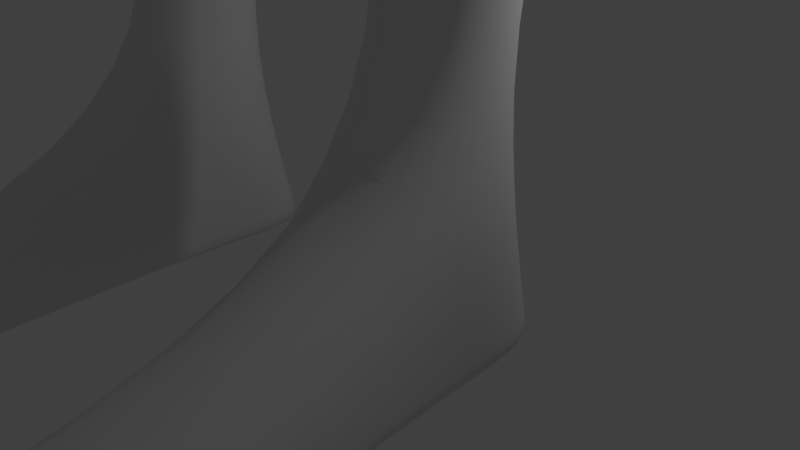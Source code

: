 # Source: RIGGII.blend  (saved by Blender 2.77.0; exported with 4.5.12 LTS)
import bpy
from mathutils import Matrix  # noqa: F401  (used for matrix-valued properties, if any)

bpy.ops.wm.read_factory_settings(use_empty=True)
scene = bpy.context.scene
scene.name = 'Scene'

# ---- collections
col_collection_1 = bpy.data.collections.new('Collection 1'); scene.collection.children.link(col_collection_1)

# ---- materials (node trees are filled in below, after node groups)
mat_material = bpy.data.materials.new('Material')
mat_material.alpha_threshold = 0.0
mat_material.use_transparent_shadow = False
mat_material.roughness = 0.5
mat_material.line_color = (0.0, 0.0, 0.0, 1.0)

# ---- material node trees

# ---- world
world_world = bpy.data.worlds.new('World'); scene.world = world_world
world_world.color = (0.05088, 0.05088, 0.05088)
world_world.use_sun_shadow = False
world_world.sun_shadow_jitter_overblur = 0.0
world_world.cycles.sampling_method = 'MANUAL'

# ---- cameras
cam_camera = bpy.data.cameras.new('Camera')
cam_camera.clip_end = 100.0
cam_camera.lens = 35.0
cam_camera.sensor_width = 32.0
cam_camera.sensor_height = 18.0
cam_camera.ortho_scale = 7.314
cam_camera.dof.focus_distance = 0.0
cam_camera.dof.aperture_fstop = 128.0

# ---- lights
light_lamp = bpy.data.lights.new('Lamp', 'POINT')
light_lamp.transmission_factor = 0.0
light_lamp.cutoff_distance = 30.0
light_lamp.energy = 100.0
light_lamp.shadow_buffer_clip_start = 1.001
light_lamp.shadow_soft_size = 0.1
light_lamp.shadow_maximum_resolution = 0.006
light_lamp.use_absolute_resolution = True

# ---- meshes
me_cube = bpy.data.meshes.new('Cube')
me_cube.from_pydata([(1.0, 1.087, -1.0), (1.0, -1.0, -2.147), (0.9563, 2.934, -3.827), (0.0, 2.784, -3.728), (1.0, 1.0, 1.0), (1.0, -1.0, 1.0), (0.0, 2.796, -5.996), (1.167, 0.5106, -1.188), (1.225, -0.1259, -1.529), (1.167, -0.5246, -1.939), (0.5246, 1.29, -1.167), (0.0, 0.6654, -1.225), (0.0, -1.248, -4.022), (1.167, 1.167, -0.5246), (1.225, 1.225, 0.0), (1.167, 1.167, 0.5246), (0.5246, -1.167, -2.57), (0.0, -1.224, -2.629), (1.167, -1.167, -1.296), (1.225, -1.225, -0.3045), (1.167, -1.167, 0.5043), (2.523, 2.72, -4.053), (3.097, 1.637, -3.667), (0.0, 2.784, -3.728), (0.9077, 2.834, -3.719), (2.556, 1.689, -3.575), (1.954, 2.278, -3.644), (1.419, -0.08713, -3.319), (3.97, 2.802, -7.638), (1.167, 0.5246, 1.167), (1.225, -7.153e-07, 1.225), (1.167, -0.5246, 1.167), (0.5246, 1.167, 1.167), (0.0, 1.225, 1.225), (1.04, 1.942, -2.79), (0.5246, -1.167, 1.167), (0.0, -1.225, 1.225), (0.0, 1.703, -3.014), (0.2997, 2.281, -2.957), (0.492, -0.3213, -3.78), (1.322, 0.9775, -2.977), (0.6247, 1.463, 0.6725), (0.0, 1.566, 0.724), (1.218, -0.1051, -2.549), (0.6628, 1.6, 0.0), (0.0, 1.732, 0.0), (1.139, 0.7591, -2.207), (0.6247, 1.463, -0.6725), (0.0, 1.566, -0.724), (4.772, 3.486, -7.13), (0.9107, 1.542, -2.02), (0.4359, -0.112, -3.199), (1.639, 2.176, -3.453), (2.325, 1.323, -3.501), (2.534, 0.08513, -3.502), (0.7278, 2.745, -3.55), (0.0, 2.784, -3.728), (0.8875, 1.774, -15.13), (0.677, -1.133, -4.346), (0.6247, -1.463, -1.771), (0.0, -1.566, -1.804), (0.0, -0.1247, -2.07), (0.6628, -1.6, -0.4089), (0.0, -1.732, -0.3383), (0.5777, -0.1259, -2.009), (0.6247, -1.463, 0.6651), (0.0, -1.566, 0.724), (0.0, 1.218, -2.244), (1.463, 0.6247, -0.6725), (1.566, 0.0, -0.8268), (1.463, -0.6247, -1.143), (1.6, 0.6628, 0.0), (1.732, -4.768e-07, 0.0), (1.6, -0.6628, -0.08029), (1.463, 0.6247, 0.6725), (1.566, -4.768e-07, 0.724), (1.463, -0.6247, 0.6725), (0.6725, 0.6247, 1.463), (0.724, -4.768e-07, 1.566), (0.6725, -0.6247, 1.463), (0.0, 0.6628, 1.6), (0.0, -2.384e-07, 1.732), (0.0, -0.6628, 1.6), (0.3236, 1.818, -2.187), (0.0, 0.6654, -1.225), (0.5246, 1.29, -1.167), (0.0, -1.248, -4.022), (0.0, -1.248, -4.022), (1.225, -0.1259, -1.529), (0.5777, -0.1259, -2.009), (0.0, -0.1247, -2.07), (1.167, 0.5106, -1.188), (0.6247, -0.6725, -2.562), (0.0, -0.7239, -2.646), (1.0, 1.087, -1.0), (2.806, 1.759, -3.625), (2.167, 2.411, -3.781), (3.127, 0.4445, -4.023), (0.8631, 3.23, -4.099), (0.0, 2.784, -3.728), (0.0, 1.336, -8.199), (0.0, 0.1382, -14.76), (4.504, 0.746, -7.491), (5.431, 0.5801, -6.969), (0.0, 1.79, -12.18), (0.4528, 3.416, -6.035), (0.8609, -1.599, -6.018), (0.0, -1.515, -5.926), (3.647, 0.6826, -5.568), (3.564, 1.675, -6.028), (2.978, 2.631, -5.888), (0.0, 1.083, -14.76), (0.4798, 1.899, -8.199), (0.1184, -0.3271, -4.095), (2.543, 0.1791, -8.799), (2.682, 0.9272, -8.208), (2.184, 1.96, -8.199), (2.528, 0.9909, -12.23), (0.6516, 1.969, -11.83), (0.9665, -1.227, -12.46), (0.0, -1.433, -12.42), (2.367, 0.06575, -11.69), (2.487, 0.9413, -11.62), (2.021, 1.726, -11.66), (0.205, 0.1466, -14.79), (0.2122, 1.018, -14.79), (0.1801, -1.361, -14.78), (0.0, -1.361, -14.76), (2.459, 0.161, -12.23), (0.8762, -1.471, -13.35), (0.0, 1.896, -15.11), (0.0, -1.471, -13.35), (2.11, 1.9, -12.37), (2.859, 0.9941, -13.15), (3.005, 0.1376, -12.75), (2.597, 1.922, -14.31), (1.877, 2.335, -15.59), (0.5522, 0.1113, -15.59), (0.871, 1.591, -15.59), (1.108, -1.237, -15.59), (2.213, -1.664, -15.59), (3.539, 0.5606, -15.59), (3.22, -0.9194, -15.59), (2.955, 1.878, -15.65), (1.921, 1.976, -20.43), (0.9378, 0.5332, -20.43), (1.174, 1.493, -20.43), (1.35, -0.3413, -20.43), (2.17, -0.6182, -20.43), (3.153, 0.8246, -20.43), (2.917, -0.1352, -20.43), (2.741, 1.699, -20.43), (1.919, 2.426, -22.37), (0.9161, 0.8418, -22.37), (1.157, 1.896, -22.37), (1.337, -0.1183, -22.37), (2.172, -0.4223, -22.37), (3.175, 1.162, -22.37), (2.934, 0.1079, -22.37), (2.754, 2.122, -22.37), (1.886, 2.684, -23.38), (0.6237, 1.121, -23.38), (0.9272, 2.161, -23.38), (1.153, 0.1729, -23.38), (2.205, -0.1272, -23.38), (3.467, 1.436, -23.38), (3.164, 0.3962, -23.38), (2.938, 2.384, -23.38), (1.886, 2.684, -23.38), (0.6237, 1.121, -23.38), (0.9272, 2.161, -23.38), (1.153, 0.1729, -23.38), (2.205, -0.1272, -23.38), (3.467, 1.436, -23.38), (3.164, 0.3962, -23.38), (2.938, 2.384, -23.38), (1.992, 1.574, -27.87), (1.536, 1.009, -27.87), (1.645, 1.385, -27.87), (1.727, 0.6661, -27.87), (2.107, 0.5576, -27.87), (2.564, 1.123, -27.87), (2.454, 0.7468, -27.87), (2.372, 1.466, -27.87), (1.905, 1.55, -29.56), (0.9603, 0.3412, -29.73), (1.182, 1.14, -29.59), (1.37, -0.3791, -29.72), (2.172, -0.5988, -29.75), (3.117, 0.6095, -29.66), (2.895, -0.1893, -29.73), (2.707, 1.33, -29.59), (0.0, 1.95, -7.684), (0.4798, 2.52, -7.642), (2.78, 2.195, -7.648), (3.217, 1.264, -7.617), (2.395, -0.7445, -8.789), (0.0, -1.859, -5.215), (1.231, -1.451, -8.132), (2.182, 1.957, -10.48), (0.0, 1.336, -10.26), (0.4987, 1.893, -10.47), (2.664, 0.9592, -10.48), (2.092, -0.514, -10.48), (0.0, -1.576, -10.87), (1.008, -1.187, -11.17), (4.729, 2.877, -4.867), (4.25, 3.134, -3.1), (4.561, 2.075, -2.801), (4.746, 0.9997, -2.938), (5.354, 2.069, -4.973), (5.188, 1.005, -4.631), (9.011, 2.664, -13.9), (4.2, 0.8439, -5.089), (3.86, 2.946, -5.223), (3.565, 1.871, -3.304), (2.897, 2.907, -3.599), (3.638, 0.8803, -3.594), (5.346, 2.063, -4.987), (3.564, 1.675, -6.024), (3.647, 0.6826, -5.568), (3.411, 2.444, -5.702), (5.188, 1.005, -4.631), (4.685, 2.75, -4.975), (4.2, 0.8439, -5.089), (3.876, 2.901, -5.254), (5.292, 2.07, -5.013), (3.225, 1.565, -5.758), (3.635, 0.9105, -5.499), (3.459, 2.365, -5.692), (4.996, 1.117, -4.955), (4.684, 2.712, -5.107), (4.278, 0.7886, -5.179), (3.916, 2.887, -5.34), (9.248, 1.646, -13.87), (5.438, 2.152, -4.794), (3.225, 1.565, -5.759), (3.635, 0.9105, -5.499), (3.592, 2.427, -6.068), (4.996, 1.117, -4.955), (4.9, 2.818, -5.368), (4.278, 0.7886, -5.179), (4.057, 2.949, -5.605), (6.977, 2.365, -8.002), (5.006, 2.083, -9.152), (5.584, 1.893, -8.934), (5.068, 2.425, -9.025), (6.813, 1.963, -8.198), (6.477, 2.667, -8.215), (6.219, 1.618, -9.235), (5.686, 2.883, -8.628), (6.978, 2.444, -8.466), (5.397, 2.021, -9.375), (5.837, 1.536, -9.126), (5.408, 2.726, -9.306), (6.78, 1.765, -8.608), (6.598, 3.05, -8.616), (6.294, 1.468, -8.851), (5.928, 3.17, -8.974), (7.83, 2.583, -9.003), (5.362, 1.908, -10.43), (5.98, 1.043, -10.11), (5.47, 3.01, -10.27), (7.684, 1.491, -9.164), (7.217, 3.489, -9.255), (6.88, 0.8823, -9.585), (6.24, 3.666, -9.778), (8.372, 2.628, -11.68), (7.339, 2.345, -12.28), (7.595, 1.966, -12.17), (7.385, 2.807, -12.21), (8.326, 2.167, -11.75), (8.115, 3.007, -11.79), (8.004, 1.892, -11.96), (7.707, 3.081, -12.01), (8.497, 2.651, -11.91), (7.465, 2.367, -12.51), (7.721, 1.989, -12.4), (7.511, 2.829, -12.44), (8.451, 2.189, -11.98), (8.241, 3.029, -12.01), (8.13, 1.915, -12.18), (7.833, 3.103, -12.23), (8.803, 2.71, -12.37), (7.931, 2.407, -13.16), (7.971, 2.001, -12.89), (7.746, 2.901, -12.93), (8.592, 2.216, -12.44), (8.529, 3.116, -12.48), (8.409, 1.922, -12.66), (8.091, 3.195, -12.71), (9.424, 2.768, -13.67), (8.38, 2.526, -13.18), (8.656, 2.12, -13.53), (8.429, 3.02, -13.57), (9.413, 2.264, -13.72), (9.131, 3.286, -13.77), (9.162, 2.179, -13.87), (8.792, 3.23, -13.97), (8.824, 1.474, -13.17), (8.386, 1.553, -13.41), (8.781, 1.623, -13.51), (8.848, 1.768, -12.95), (9.355, 1.872, -13.7), (8.245, 3.784, -13.27), (8.683, 3.705, -13.03), (7.901, 3.491, -13.49), (8.293, 3.56, -13.59), (8.681, 3.779, -13.97), (9.025, 3.717, -13.79), (8.983, 2.749, -13.91), (8.836, 3.126, -13.95), (9.174, 3.182, -13.76), (9.399, 2.854, -13.67), (9.142, 2.281, -13.87), (9.011, 2.664, -13.9), (9.424, 2.768, -13.67), (9.396, 2.367, -13.72), (9.162, 2.179, -13.87), (9.413, 2.264, -13.72), (9.355, 1.872, -13.7), (9.248, 1.646, -13.87), (9.131, 3.286, -13.77), (8.792, 3.23, -13.97), (8.681, 3.779, -13.97), (9.025, 3.717, -13.79), (8.901, 3.133, -14.05), (9.059, 2.765, -13.99), (9.199, 3.186, -13.88), (9.421, 2.857, -13.79), (9.085, 2.676, -13.99), (9.213, 2.294, -13.96), (9.449, 2.768, -13.78), (9.435, 2.37, -13.83), (9.454, 2.259, -13.83), (9.232, 2.184, -13.96), (9.482, 1.892, -13.81), (9.311, 1.686, -13.96), (8.842, 3.246, -14.07), (9.141, 3.296, -13.9), (8.727, 3.767, -14.08), (9.046, 3.71, -13.91), (9.648, 3.31, -15.45), (9.807, 2.932, -15.46), (10.01, 3.371, -15.24), (10.26, 3.047, -15.2), (9.834, 2.8, -15.44), (9.962, 2.424, -15.39), (10.29, 2.915, -15.18), (10.23, 2.496, -15.19), (10.18, 2.379, -15.01), (9.908, 2.28, -15.19), (10.29, 2.044, -14.93), (9.973, 1.755, -15.16), (9.461, 3.331, -15.16), (9.824, 3.392, -14.94), (9.319, 3.882, -15.1), (9.678, 3.817, -14.91), (2.92, 3.139, -5.497), (1.026, -2.028, -6.015), (0.603, 3.807, -5.683), (0.0, -1.759, -5.329), (9.649, 1.683, -14.22), (9.587, 1.678, -14.1), (9.863, 1.913, -13.93), (9.931, 1.923, -14.04), (9.777, 2.316, -13.97), (9.845, 2.332, -14.09), (9.509, 2.225, -14.13), (9.569, 2.238, -14.25), (9.881, 1.727, -14.64), (9.813, 1.716, -14.52), (10.09, 1.956, -14.34), (10.17, 1.975, -14.45), (10.03, 2.368, -14.42), (10.1, 2.375, -14.53), (9.75, 2.274, -14.58), (9.82, 2.281, -14.7), (9.482, 2.723, -14.34), (9.419, 2.712, -14.22), (9.545, 2.331, -14.18), (9.607, 2.342, -14.3), (9.781, 2.411, -14.04), (9.848, 2.423, -14.16), (9.808, 2.811, -14.0), (9.877, 2.823, -14.11), (9.731, 2.764, -14.82), (9.669, 2.754, -14.7), (9.792, 2.373, -14.65), (9.854, 2.384, -14.77), (10.05, 2.459, -14.5), (10.11, 2.469, -14.62), (10.09, 2.86, -14.46), (10.15, 2.872, -14.58), (9.461, 2.834, -14.37), (9.4, 2.819, -14.25), (9.788, 2.918, -14.02), (9.857, 2.934, -14.14), (9.554, 3.244, -14.09), (9.622, 3.261, -14.21), (9.238, 3.189, -14.27), (9.3, 3.205, -14.39), (9.68, 2.884, -14.79), (9.618, 2.871, -14.67), (10.03, 2.976, -14.44), (10.1, 2.991, -14.55), (9.787, 3.301, -14.49), (9.855, 3.316, -14.6), (9.452, 3.243, -14.68), (9.516, 3.258, -14.8), (9.475, 3.33, -14.05), (9.403, 3.319, -13.94), (9.296, 3.735, -13.94), (9.367, 3.748, -14.05), (8.968, 3.794, -14.11), (9.036, 3.807, -14.23), (9.089, 3.266, -14.12), (9.156, 3.277, -14.23), (9.713, 3.366, -14.42), (9.639, 3.356, -14.31), (9.517, 3.775, -14.29), (9.589, 3.787, -14.4), (9.176, 3.836, -14.47), (9.244, 3.849, -14.59), (9.305, 3.299, -14.5), (9.372, 3.308, -14.62), (8.936, 0.5603, -13.14), (8.505, 0.5758, -12.7), (8.498, 0.6395, -13.38), (8.075, 0.6482, -12.92), (8.12, 1.044, -12.83), (8.112, 1.171, -12.83), (8.528, 1.161, -13.29), (8.543, 1.036, -13.28), (8.55, 0.972, -12.61), (8.543, 1.099, -12.6), (8.966, 1.082, -13.05), (8.981, 0.9565, -13.05), (3.669, 0.2726, -5.637), (0.0, 3.233, -5.666), (4.918, 3.431, -4.48), (5.588, 2.188, -4.569), (5.547, 0.7354, -4.262), (3.74, 3.3, -5.047), (2.88, 0.378, -4.901), (3.028, 1.982, -18.09), (1.868, 2.397, -18.1), (0.8214, 1.679, -18.09), (0.5042, 0.3049, -18.1), (1.064, -0.9551, -18.12), (2.223, -1.368, -18.13), (3.268, -0.6537, -18.11), (3.587, 0.7194, -18.1), (1.346, -3.338, -30.88), (2.115, -3.574, -30.87), (2.948, -3.133, -30.96), (1.338, -3.738, -31.47), (2.184, -3.663, -31.56), (3.14, -3.313, -31.51), (1.348, -2.764, -31.53), (2.178, -3.052, -31.56), (3.123, -3.05, -31.54), (1.233, 1.804, -31.54), (2.034, 1.804, -31.57), (2.758, 1.804, -31.54), (2.835, 0.7258, -31.54), (2.112, 0.521, -31.57), (1.31, 0.6309, -31.54), (2.849, -0.01211, -31.54), (2.125, -0.1576, -31.57), (1.324, -0.02794, -31.54), (2.171, -4.504, -30.89), (1.17, -4.24, -30.91), (3.173, -4.098, -30.87), (2.189, -4.518, -31.57), (1.107, -4.286, -31.52), (3.211, -4.108, -31.54), (0.8171, -2.119, -5.291), (2.921, 3.226, -5.285), (0.0, 3.362, -5.454), (4.899, 3.522, -4.283), (2.914, 0.3068, -4.682), (5.612, 2.218, -4.281), (3.48, 0.1248, -5.172), (2.889, 3.4, -4.865), (0.6389, 3.922, -5.46), (3.856, 1.652, -7.812), (5.56, 0.6822, -4.05), (2.745, 1.84, -21.08), (2.75, 1.981, -21.73), (1.919, 2.191, -21.73), (1.92, 2.125, -21.61), (1.169, 1.627, -21.08), (1.163, 1.761, -21.73), (0.9233, 0.739, -21.73), (0.9305, 0.6361, -21.08), (1.408, -0.5591, -21.82), (1.413, -0.5905, -21.18), (2.239, -0.8541, -21.82), (2.238, -0.8764, -21.18), (2.989, -0.4206, -21.17), (2.995, -0.3396, -21.82), (3.167, 1.049, -21.73), (3.16, 0.937, -21.08), (0.789, 2.575, -14.76), (0.4934, 2.666, -12.3), (0.1454, 2.761, -12.3), (0.1454, 2.663, -14.76), (2.193, 2.704, -14.31), (1.726, 2.702, -12.32), (0.1982, -1.913, -5.393), (0.0, 0.0476, -4.028), (0.8961, -1.414, -9.528), (0.0, -1.866, -5.289), (1.008, -1.245, -10.51), (2.395, -0.7463, -8.789), (1.231, -1.451, -8.132), (1.731, -0.8503, -10.33), (0.0, -1.747, -9.212), (0.0, 0.1001, -3.87), (0.184, -0.1978, -3.928), (0.0, 0.1329, -3.615), (0.04155, -0.7349, -4.502), (0.1577, 0.01994, -3.625), (0.0, 0.1685, -2.11), (0.0, 0.0476, -4.028), (0.1301, 0.1125, -2.049), (0.0, -1.862, -5.305), (0.0, -1.816, -5.294), (0.1966, -1.798, -5.57), (5.776, 3.312, -6.598), (6.254, 1.17, -6.522), (6.529, 2.385, -6.278), (0.968, -1.484, -13.53), (3.068, 0.07098, -12.99), (2.634, 1.801, -14.67), (0.9555, 1.812, -15.18), (0.2438, -1.352, -14.85), (3.044, 0.9058, -13.74), (0.2288, 0.1442, -14.85), (0.2574, 1.057, -14.85), (2.751, 1.745, -31.3), (2.018, 1.772, -31.32), (1.227, 1.721, -31.3), (3.143, -2.863, -31.39), (1.267, 0.595, -31.31), (1.33, -0.07145, -31.31), (1.344, -3.748, -31.43), (2.87, 0.7114, -31.31), (2.855, -0.03407, -31.32)], [(12, 86), (87, 12)], [(360, 358, 110, 105), (439, 360, 105, 6), (76, 31, 5, 20), (193, 194, 116, 112), (114, 196, 515, 512), (192, 193, 112, 100), (194, 195, 115, 116), (3, 2, 98, 99), (239, 241, 103, 531), (4, 15, 41, 32), (32, 41, 42, 33), (438, 359, 106, 108), (15, 14, 44, 41), (41, 44, 45, 42), (359, 361, 107, 106), (14, 13, 47, 44), (44, 47, 48, 45), (108, 109, 219, 220), (13, 0, 10, 47), (47, 10, 11, 48), (110, 214, 225, 221), (24, 26, 96, 2), (2, 96, 21, 98), (477, 483, 97, 58), (96, 95, 22, 21), (52, 53, 25, 26), (97, 22, 95, 25, 53, 54, 58), (26, 25, 95, 96), (236, 238, 28, 486), (23, 24, 2, 3), (43, 51, 39, 27), (50, 46, 40, 34), (67, 83, 38, 37), (83, 50, 34, 38), (359, 477, 510, 529), (46, 43, 27, 40), (1, 18, 59, 16), (16, 59, 60, 17), (88, 64, 51, 43), (18, 19, 62, 59), (59, 62, 63, 60), (94, 91, 46, 50), (19, 20, 65, 62), (62, 65, 66, 63), (84, 85, 83, 67), (20, 5, 35, 65), (65, 35, 36, 66), (85, 94, 50, 83), (9, 70, 18, 1), (70, 73, 19, 18), (73, 76, 20, 19), (0, 13, 68, 7), (7, 68, 69, 8), (8, 69, 70, 9), (13, 14, 71, 68), (68, 71, 72, 69), (69, 72, 73, 70), (14, 15, 74, 71), (71, 74, 75, 72), (72, 75, 76, 73), (15, 4, 29, 74), (74, 29, 30, 75), (75, 30, 31, 76), (31, 79, 35, 5), (79, 82, 36, 35), (235, 239, 531, 532), (4, 32, 77, 29), (29, 77, 78, 30), (30, 78, 79, 31), (32, 33, 80, 77), (77, 80, 81, 78), (78, 81, 82, 79), (91, 88, 43, 46), (27, 39, 58, 54), (34, 40, 53, 52), (238, 242, 49, 28), (55, 52, 26, 24), (56, 55, 24, 23), (10, 0, 94, 85), (89, 90, 61, 64), (7, 8, 88, 91), (8, 89, 64, 88), (37, 38, 55, 56), (0, 7, 91, 94), (11, 10, 85, 84), (38, 34, 52, 55), (8, 9, 92, 89), (89, 92, 93, 90), (361, 359, 529, 528), (9, 1, 16, 92), (92, 16, 17, 93), (40, 27, 54, 53), (205, 204, 120, 119), (200, 201, 118, 104), (199, 202, 122, 123), (202, 203, 121, 122), (196, 198, 516, 515), (195, 196, 114, 115), (57, 130, 507, 504), (129, 134, 128, 119), (117, 128, 134, 133), (132, 117, 133, 135), (201, 199, 123, 118), (203, 205, 119, 121), (125, 124, 101, 111), (124, 126, 127, 101), (130, 57, 125, 111), (129, 131, 127, 126), (119, 120, 131, 129), (135, 57, 504, 508), (122, 121, 128, 117), (123, 122, 117, 132), (534, 533, 140, 142), (536, 535, 143, 136), (533, 537, 139, 140), (535, 538, 141, 143), (538, 534, 142, 141), (537, 539, 137, 139), (540, 536, 136, 138), (539, 540, 138, 137), (446, 445, 151, 144), (448, 447, 146, 145), (449, 448, 145, 147), (447, 446, 144, 146), (450, 449, 147, 148), (452, 451, 150, 149), (451, 450, 148, 150), (445, 452, 149, 151), (490, 489, 159, 152), (494, 493, 154, 153), (496, 494, 153, 155), (493, 490, 152, 154), (498, 496, 155, 156), (502, 501, 158, 157), (501, 498, 156, 158), (489, 502, 157, 159), (152, 159, 167, 160), (153, 154, 162, 161), (155, 153, 161, 163), (154, 152, 160, 162), (156, 155, 163, 164), (157, 158, 166, 165), (158, 156, 164, 166), (159, 157, 165, 167), (160, 167, 175, 168), (161, 162, 170, 169), (163, 161, 169, 171), (162, 160, 168, 170), (164, 163, 171, 172), (165, 166, 174, 173), (166, 164, 172, 174), (167, 165, 173, 175), (168, 175, 183, 176), (169, 170, 178, 177), (171, 169, 177, 179), (170, 168, 176, 178), (172, 171, 179, 180), (173, 174, 182, 181), (174, 172, 180, 182), (175, 173, 181, 183), (176, 183, 191, 184), (177, 178, 186, 185), (179, 177, 185, 187), (178, 176, 184, 186), (180, 179, 187, 188), (181, 182, 190, 189), (182, 180, 188, 190), (183, 181, 189, 191), (109, 108, 196, 195), (108, 106, 198, 196), (110, 109, 195, 194), (6, 105, 193, 192), (106, 107, 197, 198), (105, 110, 194, 193), (205, 203, 517, 514), (112, 116, 199, 201), (115, 114, 203, 202), (116, 115, 202, 199), (100, 112, 201, 200), (198, 197, 513, 516), (441, 442, 211, 210), (440, 441, 210, 206), (216, 215, 208, 207), (215, 217, 209, 208), (444, 213, 211, 442), (484, 216, 207, 480), (478, 21, 216, 484), (438, 108, 213, 444), (22, 97, 217, 215), (21, 22, 215, 216), (210, 211, 222, 218), (211, 213, 224, 222), (225, 223, 231, 233), (220, 219, 227, 228), (224, 220, 228, 232), (221, 225, 233, 229), (206, 210, 218, 223), (213, 108, 220, 224), (109, 110, 221, 219), (214, 206, 223, 225), (233, 231, 240, 242), (228, 227, 236, 237), (232, 228, 237, 241), (229, 233, 242, 238), (219, 221, 229, 227), (218, 222, 230, 226), (222, 224, 232, 230), (223, 218, 226, 231), (49, 530, 248, 250), (102, 486, 244, 245), (103, 102, 245, 249), (28, 49, 250, 246), (227, 229, 238, 236), (226, 230, 239, 235), (230, 232, 241, 239), (231, 226, 235, 240), (250, 248, 256, 258), (245, 244, 252, 253), (249, 245, 253, 257), (246, 250, 258, 254), (486, 28, 246, 244), (532, 531, 247, 243), (531, 103, 249, 247), (530, 532, 243, 248), (258, 256, 264, 266), (253, 252, 260, 261), (257, 253, 261, 265), (254, 258, 266, 262), (244, 246, 254, 252), (243, 247, 255, 251), (247, 249, 257, 255), (248, 243, 251, 256), (266, 264, 272, 274), (261, 260, 268, 269), (265, 261, 269, 273), (262, 266, 274, 270), (252, 254, 262, 260), (251, 255, 263, 259), (255, 257, 265, 263), (256, 251, 259, 264), (274, 272, 280, 282), (269, 268, 276, 277), (273, 269, 277, 281), (270, 274, 282, 278), (260, 262, 270, 268), (259, 263, 271, 267), (263, 265, 273, 271), (264, 259, 267, 272), (282, 280, 288, 290), (277, 276, 284, 285), (281, 277, 285, 289), (278, 282, 290, 286), (268, 270, 278, 276), (267, 271, 279, 275), (271, 273, 281, 279), (272, 267, 275, 280), (298, 294, 307, 308), (285, 284, 292, 293), (293, 297, 234, 301), (288, 296, 309, 305), (276, 278, 286, 284), (275, 279, 287, 283), (279, 281, 289, 287), (280, 275, 283, 288), (402, 409, 342, 343), (386, 393, 348, 346), (293, 292, 212, 297), (292, 294, 298, 212), (284, 286, 294, 292), (283, 287, 295, 291), (434, 430, 429, 427), (288, 283, 291, 296), (299, 300, 301, 234), (302, 299, 234, 303), (295, 287, 302, 303), (285, 293, 301, 300), (418, 425, 354, 355), (287, 289, 299, 302), (304, 305, 309, 308), (306, 304, 308, 307), (286, 290, 304, 306), (294, 286, 306, 307), (290, 288, 305, 304), (370, 377, 351, 353), (314, 315, 330, 331), (298, 311, 310, 212), (296, 312, 311, 298), (291, 313, 312, 296), (212, 310, 313, 291), (312, 313, 329, 328), (212, 315, 314, 297), (291, 316, 315, 212), (295, 317, 316, 291), (297, 314, 317, 295), (323, 324, 340, 338), (295, 319, 318, 297), (303, 320, 319, 295), (234, 321, 320, 303), (297, 318, 321, 234), (321, 318, 335, 337), (298, 323, 322, 296), (308, 324, 323, 298), (309, 325, 324, 308), (296, 322, 325, 309), (320, 321, 337, 336), (311, 312, 328, 326), (322, 323, 338, 339), (317, 314, 331, 333), (319, 320, 336, 334), (310, 311, 326, 327), (325, 322, 339, 341), (316, 317, 333, 332), (318, 319, 334, 335), (324, 325, 341, 340), (313, 310, 327, 329), (315, 316, 332, 330), (355, 354, 356, 357), (351, 350, 352, 353), (347, 346, 348, 349), (343, 342, 344, 345), (377, 375, 350, 351), (425, 423, 356, 354), (409, 407, 344, 342), (330, 332, 384, 379), (393, 391, 349, 348), (339, 338, 416, 411), (327, 326, 400, 395), (423, 421, 357, 356), (375, 373, 352, 350), (407, 405, 345, 344), (391, 389, 347, 349), (362, 369, 376, 371), (373, 370, 353, 352), (369, 367, 374, 376), (365, 362, 371, 372), (336, 337, 363, 364), (335, 334, 366, 368), (334, 336, 364, 366), (367, 365, 372, 374), (378, 385, 392, 387), (389, 386, 346, 347), (385, 383, 390, 392), (381, 378, 387, 388), (331, 330, 379, 380), (332, 333, 382, 384), (333, 331, 380, 382), (383, 381, 388, 390), (394, 401, 408, 403), (405, 402, 343, 345), (401, 399, 406, 408), (397, 394, 403, 404), (329, 327, 395, 396), (326, 328, 398, 400), (328, 329, 396, 398), (399, 397, 404, 406), (410, 417, 424, 419), (421, 418, 355, 357), (417, 415, 422, 424), (413, 410, 419, 420), (341, 339, 411, 412), (338, 340, 414, 416), (340, 341, 412, 414), (415, 413, 420, 422), (285, 300, 432, 431), (299, 289, 435, 436), (437, 434, 427, 426), (369, 362, 363, 368), (367, 369, 368, 366), (365, 367, 366, 364), (362, 365, 364, 363), (377, 370, 371, 376), (375, 377, 376, 374), (373, 375, 374, 372), (370, 373, 372, 371), (385, 378, 379, 384), (383, 385, 384, 382), (381, 383, 382, 380), (378, 381, 380, 379), (393, 386, 387, 392), (391, 393, 392, 390), (389, 391, 390, 388), (386, 389, 388, 387), (401, 394, 395, 400), (399, 401, 400, 398), (397, 399, 398, 396), (394, 397, 396, 395), (409, 402, 403, 408), (407, 409, 408, 406), (405, 407, 406, 404), (402, 405, 404, 403), (417, 410, 411, 416), (415, 417, 416, 414), (413, 415, 414, 412), (410, 413, 412, 411), (425, 418, 419, 424), (423, 425, 424, 422), (421, 423, 422, 420), (418, 421, 420, 419), (337, 335, 368, 363), (289, 285, 431, 435), (483, 438, 444, 481), (300, 299, 436, 432), (429, 428, 426, 427), (433, 437, 426, 428), (431, 432, 433, 430), (435, 431, 430, 434), (437, 433, 432, 436), (436, 435, 434, 437), (430, 433, 428, 429), (110, 358, 443, 214), (214, 443, 440, 206), (481, 444, 442, 487), (480, 482, 441, 440), (482, 487, 442, 441), (58, 39, 520, 522), (483, 477, 359, 438), (479, 485, 360, 439), (485, 478, 358, 360), (143, 141, 452, 445), (142, 140, 450, 451), (141, 142, 451, 452), (140, 139, 449, 450), (138, 136, 446, 447), (139, 137, 448, 449), (137, 138, 447, 448), (136, 143, 445, 446), (188, 187, 453, 454, 455, 190), (456, 457, 474, 475), (453, 456, 475, 472), (458, 457, 460, 461), (457, 456, 459, 460), (465, 466, 463, 464), (466, 467, 462, 463), (541, 464, 463, 542), (542, 463, 462, 543), (469, 470, 467, 466), (468, 469, 466, 465), (461, 460, 469, 468), (460, 459, 470, 469), (458, 461, 544, 455), (543, 462, 467, 545), (545, 467, 470, 546), (546, 547, 453, 187), (548, 465, 464, 541), (549, 468, 465, 548), (549, 190, 455, 544), (473, 471, 474, 476), (471, 472, 475, 474), (455, 454, 471, 473), (457, 458, 476, 474), (458, 455, 473, 476), (454, 453, 472, 471), (98, 21, 478, 485), (99, 98, 485, 479), (240, 235, 532, 530), (241, 237, 102, 103), (208, 209, 487, 482), (207, 208, 482, 480), (217, 481, 487, 209), (97, 483, 481, 217), (358, 478, 484, 443), (443, 484, 480, 440), (151, 149, 503, 488), (488, 503, 502, 489), (150, 148, 499, 500), (500, 499, 498, 501), (149, 150, 500, 503), (503, 500, 501, 502), (148, 147, 497, 499), (499, 497, 496, 498), (146, 144, 491, 492), (492, 491, 490, 493), (147, 145, 495, 497), (497, 495, 494, 496), (145, 146, 492, 495), (495, 492, 493, 494), (144, 151, 488, 491), (491, 488, 489, 490), (505, 509, 508, 504), (506, 505, 504, 507), (118, 132, 509, 505), (130, 104, 506, 507), (104, 118, 505, 506), (132, 135, 508, 509), (204, 205, 514, 518), (203, 114, 512, 517), (520, 519, 525, 522), (523, 521, 519, 520), (526, 524, 521, 523), (510, 527, 528, 529), (113, 511, 527, 510), (39, 51, 523, 520), (51, 64, 526, 523), (64, 61, 524, 526), (522, 510, 477, 58), (237, 236, 486, 102), (242, 240, 530, 49), (124, 125, 540, 539), (125, 57, 536, 540), (126, 124, 539, 537), (133, 134, 534, 538), (135, 133, 538, 535), (129, 126, 537, 533), (57, 135, 535, 536), (134, 129, 533, 534), (468, 549, 544, 461), (190, 549, 548, 189), (189, 548, 541, 191), (470, 459, 547, 546), (185, 545, 546, 187), (186, 543, 545, 185), (184, 542, 543, 186), (191, 541, 542, 184), (512, 515, 516, 513, 518, 514, 517), (119, 128, 121), (123, 132, 118)])
me_cube.polygons.foreach_set('use_smooth', [True] * 516)
me_cube.materials.append(mat_material)
me_cube.use_remesh_preserve_volume = False
me_cube.use_remesh_preserve_attributes = False
me_cube.use_mirror_vertex_groups = False
me_cube.update()

# ---- objects
ob_cube = bpy.data.objects.new('Cube', me_cube)
ob_lamp = bpy.data.objects.new('Lamp', light_lamp)
ob_camera = bpy.data.objects.new('Camera', cam_camera)

# ---- transforms, parenting, visibility, modifiers, constraints
ob_cube.location = (-0.0009096, -1.783, 31.58)
ob_cube.lock_rotations_4d = False
ob_cube.empty_display_type = 'ARROWS'
ob_cube.lineart.crease_threshold = 0.0
_m = ob_cube.modifiers.new('Mirror', 'MIRROR')
_m.use_clip = True
_m = ob_cube.modifiers.new('Subsurf', 'SUBSURF')
_m.uv_smooth = 'PRESERVE_CORNERS'
_m.quality = 2
_m.levels = 2
_m.show_only_control_edges = False
ob_lamp.location = (4.076, 1.005, 5.904)
ob_lamp.rotation_euler = (0.6503, 0.05522, 1.866)
ob_lamp.lock_rotations_4d = False
ob_lamp.empty_display_type = 'ARROWS'
ob_lamp.color = (0.0, 0.0, 0.0, 0.0)
ob_lamp.lineart.crease_threshold = 0.0
ob_camera.location = (7.481, -6.508, 5.344)
ob_camera.rotation_euler = (1.109, 0.01082, 0.8149)
ob_camera.lock_rotations_4d = False
ob_camera.empty_display_type = 'ARROWS'
ob_camera.color = (0.0, 0.0, 0.0, 0.0)
ob_camera.display_type = 'WIRE'
ob_camera.lineart.crease_threshold = 0.0

# ---- collection membership
col_collection_1.objects.link(ob_cube)
col_collection_1.objects.link(ob_lamp)
col_collection_1.objects.link(ob_camera)

# ---- scene / render settings (as saved in the file)
scene.camera = ob_camera
scene.frame_start = 1; scene.frame_end = 250; scene.frame_set(0)
scene.render.engine = 'BLENDER_EEVEE_NEXT'
scene.render.resolution_percentage = 50
scene.render.dither_intensity = 0.0
scene.cycles.use_denoising = False
scene.cycles.samples = 128
scene.cycles.sampling_pattern = 'TABULATED_SOBOL'
scene.cycles.light_sampling_threshold = 0.0
scene.cycles.use_adaptive_sampling = False
scene.cycles.use_light_tree = False
scene.cycles.blur_glossy = 0.0
scene.cycles.sample_clamp_indirect = 0.0
scene.view_settings.view_transform = 'Standard'
bpy.context.view_layer.update()
